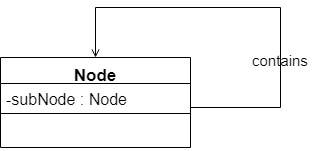

The diagram above was exported from draw.io. Its source (the exported page's mxGraphModel, read from the mxfile embedded in the PNG):
<mxGraphModel dx="868" dy="482" grid="1" gridSize="10" guides="1" tooltips="1" connect="1" arrows="1" fold="1" page="1" pageScale="1" pageWidth="827" pageHeight="1169" math="0" shadow="0">
  <root>
    <mxCell id="0" />
    <mxCell id="1" parent="0" />
    <mxCell id="2uohTFFew6JLD4qTdLKq-12" value="Node" style="swimlane;fontStyle=1;align=center;verticalAlign=top;childLayout=stackLayout;horizontal=1;startSize=26;horizontalStack=0;resizeParent=1;resizeParentMax=0;resizeLast=0;collapsible=1;marginBottom=0;fontSize=17;" vertex="1" parent="1">
      <mxGeometry x="260" y="200" width="190" height="90" as="geometry" />
    </mxCell>
    <mxCell id="2uohTFFew6JLD4qTdLKq-25" style="edgeStyle=orthogonalEdgeStyle;rounded=0;orthogonalLoop=1;jettySize=auto;html=1;startArrow=none;startFill=0;endArrow=open;endFill=0;fontSize=18;" edge="1" parent="2uohTFFew6JLD4qTdLKq-12" source="2uohTFFew6JLD4qTdLKq-13" target="2uohTFFew6JLD4qTdLKq-12">
      <mxGeometry relative="1" as="geometry">
        <Array as="points">
          <mxPoint x="280" y="50" />
          <mxPoint x="280" y="-50" />
          <mxPoint x="95" y="-50" />
        </Array>
      </mxGeometry>
    </mxCell>
    <mxCell id="2uohTFFew6JLD4qTdLKq-13" value="-subNode : Node" style="text;strokeColor=none;fillColor=none;align=left;verticalAlign=top;spacingLeft=4;spacingRight=4;overflow=hidden;rotatable=0;points=[[0,0.5],[1,0.5]];portConstraint=eastwest;fontSize=16;" vertex="1" parent="2uohTFFew6JLD4qTdLKq-12">
      <mxGeometry y="26" width="190" height="26" as="geometry" />
    </mxCell>
    <mxCell id="2uohTFFew6JLD4qTdLKq-14" value="" style="line;strokeWidth=1;fillColor=none;align=left;verticalAlign=middle;spacingTop=-1;spacingLeft=3;spacingRight=3;rotatable=0;labelPosition=right;points=[];portConstraint=eastwest;" vertex="1" parent="2uohTFFew6JLD4qTdLKq-12">
      <mxGeometry y="52" width="190" height="8" as="geometry" />
    </mxCell>
    <mxCell id="2uohTFFew6JLD4qTdLKq-15" value=" " style="text;strokeColor=none;fillColor=none;align=left;verticalAlign=top;spacingLeft=4;spacingRight=4;overflow=hidden;rotatable=0;points=[[0,0.5],[1,0.5]];portConstraint=eastwest;" vertex="1" parent="2uohTFFew6JLD4qTdLKq-12">
      <mxGeometry y="60" width="190" height="30" as="geometry" />
    </mxCell>
    <mxCell id="2uohTFFew6JLD4qTdLKq-26" value="&lt;font style=&quot;font-size: 15px&quot;&gt;contains&lt;/font&gt;" style="text;html=1;resizable=0;points=[];autosize=1;align=left;verticalAlign=top;spacingTop=-4;fontSize=18;" vertex="1" parent="1">
      <mxGeometry x="510" y="190" width="70" height="20" as="geometry" />
    </mxCell>
  </root>
</mxGraphModel>